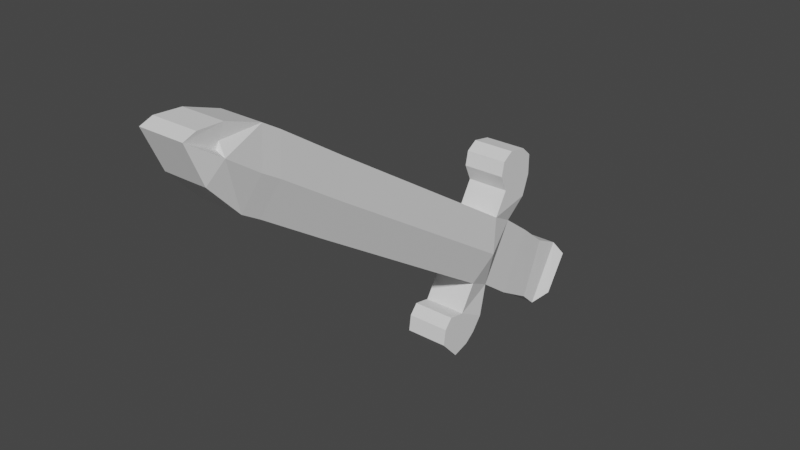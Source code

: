 # Source: sword2.blend  (saved by Blender 2.80.74; exported with 4.5.12 LTS)
import bpy
from mathutils import Matrix  # noqa: F401  (used for matrix-valued properties, if any)

bpy.ops.wm.read_factory_settings(use_empty=True)
scene = bpy.context.scene
scene.name = 'Scene'

# ---- collections
col_collection = bpy.data.collections.new('Collection'); scene.collection.children.link(col_collection)

# ---- world
world_world = bpy.data.worlds.new('World'); scene.world = world_world
world_world.use_nodes = True; world_world.node_tree.nodes.clear()
_N = world_world.node_tree.nodes; _L = world_world.node_tree.links
n0 = _N.new('ShaderNodeOutputWorld'); n0.name = 'World Output'; n0.location = (300, 300)
n1 = _N.new('ShaderNodeBackground'); n1.name = 'Background'; n1.location = (10, 300)
n1.inputs[0].default_value = (0.05088, 0.05088, 0.05088, 1.0)
_L.new(n1.outputs[0], n0.inputs[0])
n0.is_active_output = True
world_world.color = (0.05088, 0.05088, 0.05088)
world_world.use_sun_shadow = False
world_world.sun_shadow_jitter_overblur = 0.0

# ---- meshes
me_plane = bpy.data.meshes.new('Plane')
me_plane.from_pydata([(0.0, -0.7269, 0.7887), (0.0, -0.9463, 0.2435), (0.0, 1.132, -0.3987), (0.0, 0.8316, -0.9018), (0.0, -1.28, 1.151), (0.0, -1.499, 0.6056), (0.0, -1.434, 1.243), (0.0, -1.653, 0.6982), (0.0, -1.735, 1.344), (0.0, -1.914, 0.9761), (0.0, -1.954, 1.353), (0.0, -2.06, 1.313), (0.0, 1.392, -0.5419), (0.0, 1.092, -1.045), (0.0, 0.6893, -1.126), (0.0, 0.9494, -1.269), (0.0, 1.254, -0.1952), (0.0, 1.514, -0.3384), (0.0, 1.186, -0.04783), (0.0, 1.582, -0.1559), (0.0, 1.214, 0.07849), (0.0, 1.582, 0.02656), (0.0, 1.315, 0.1416), (0.0, 1.487, 0.1108), (0.0, 0.5403, -1.098), (0.0, 0.8546, -1.389), (0.0, 0.4658, -1.182), (0.0, 0.7598, -1.459), (0.0, 0.4455, -1.323), (0.0, 0.6108, -1.501), (0.0, 1.69, -0.7594), (0.0, 1.39, -1.262), (0.0, 1.961, -0.977), (0.0, 1.749, -1.473), (0.0, 2.192, -1.089), (0.0, 1.884, -1.599), (0.0, 2.259, -1.209), (0.0, 2.047, -1.536), (0.1853, 1.132, -0.3987), (0.1853, -0.7269, 0.7887), (0.1853, -0.9463, 0.2435), (0.1853, 0.8316, -0.9018), (0.1853, -1.28, 1.151), (0.1853, -1.499, 0.6056), (0.1853, -1.434, 1.243), (0.1853, -1.653, 0.6982), (0.1856, -1.735, 1.344), (0.1856, -1.914, 0.977), (0.194, -1.954, 1.353), (0.194, -2.06, 1.313), (0.1295, 1.092, -1.045), (0.1295, 1.392, -0.5419), (0.1853, 0.6893, -1.126), (0.1853, 0.9494, -1.269), (0.1853, 1.514, -0.3384), (0.1853, 1.254, -0.1952), (0.1853, 1.582, -0.1559), (0.1853, 1.186, -0.04783), (0.1853, 1.582, 0.02656), (0.1853, 1.214, 0.07849), (0.1853, 1.487, 0.1108), (0.1853, 1.315, 0.1416), (0.1853, 0.5403, -1.098), (0.1853, 0.8546, -1.389), (0.1853, 0.4658, -1.182), (0.1853, 0.7598, -1.459), (0.1853, 0.4455, -1.323), (0.1853, 0.6108, -1.501), (0.1217, 1.39, -1.262), (0.1217, 1.69, -0.7594), (0.1082, 1.749, -1.473), (0.1082, 1.961, -0.977), (0.116, 1.884, -1.599), (0.116, 2.192, -1.089), (0.1853, 2.047, -1.536), (0.1853, 2.259, -1.209), (0.2762, -0.8376, 0.5136), (0.2762, 0.9806, -0.6525), (0.2762, -1.39, 0.8757), (0.2762, -1.545, 0.9683), (0.2764, -1.825, 1.16), (0.1856, -1.748, 1.318), (0.1856, -1.761, 1.291), (0.1856, -1.773, 1.265), (0.1856, -1.786, 1.238), (0.1856, -1.799, 1.212), (0.1856, -1.812, 1.185)], [], [(13, 15, 14, 3), (2, 16, 17, 12), (16, 18, 19, 17), (18, 20, 21, 19), (20, 22, 23, 21), (15, 25, 24, 14), (25, 27, 26, 24), (27, 29, 28, 26), (76, 40, 41, 77), (76, 39, 42, 78), (78, 42, 44, 79), (79, 44, 46, 81, 82, 83, 84, 85, 86, 80), (47, 80, 86, 85, 84, 83, 82, 81, 46, 48, 49), (38, 77, 41, 50, 51), (50, 41, 52, 53), (38, 51, 54, 55), (55, 54, 56, 57), (57, 56, 58, 59), (59, 58, 60, 61), (53, 52, 62, 63), (63, 62, 64, 65), (65, 64, 66, 67), (51, 50, 68, 69), (69, 68, 70, 71), (71, 70, 72, 73), (73, 72, 74, 75), (26, 28, 66, 64), (1, 3, 41, 40), (20, 18, 57, 59), (19, 21, 58, 56), (30, 12, 51, 69), (23, 22, 61, 60), (13, 31, 68, 50), (5, 1, 40, 43), (22, 20, 59, 61), (0, 4, 42, 39), (21, 23, 60, 58), (15, 13, 50, 53), (32, 30, 69, 71), (3, 14, 52, 41), (31, 33, 70, 68), (7, 5, 43, 45), (25, 15, 53, 63), (4, 6, 44, 42), (14, 24, 62, 52), (16, 2, 38, 55), (34, 32, 71, 73), (12, 17, 54, 51), (33, 35, 72, 70), (9, 7, 45, 47), (27, 25, 63, 65), (37, 36, 75, 74), (6, 8, 46, 44), (24, 26, 64, 62), (18, 16, 55, 57), (36, 34, 73, 75), (10, 11, 49, 48), (28, 29, 67, 66), (2, 0, 39, 38), (17, 19, 56, 54), (35, 37, 74, 72), (11, 9, 47, 49), (29, 27, 65, 67), (8, 10, 48, 46), (45, 79, 80, 47), (43, 78, 79, 45), (40, 76, 78, 43), (39, 76, 77, 38)])
_uv = me_plane.uv_layers.new(name='UVMap')
_uv.uv.foreach_set('vector', [1.0, 1.0, 1.0, 1.0, 1.0, 1.0, 1.0, 1.0, 0.0, 1.0, 0.0, 1.0, 0.0, 1.0, 0.0, 1.0, 0.0, 1.0, 0.0, 1.0, 0.0, 1.0, 0.0, 1.0, 0.0, 1.0, 0.0, 1.0, 0.0, 1.0, 0.0, 1.0, 0.0, 1.0, 0.0, 1.0, 0.0, 1.0, 0.0, 1.0, 1.0, 1.0, 1.0, 1.0, 1.0, 1.0, 1.0, 1.0, 1.0, 1.0, 1.0, 1.0, 1.0, 1.0, 1.0, 1.0, 1.0, 1.0, 1.0, 1.0, 1.0, 1.0, 1.0, 1.0, 0.5046, 0.0, 1.0, 0.0, 1.0, 1.0, 0.5046, 1.0, 0.5046, 0.0, 0.0, 0.0, 0.0, 0.0, 0.5046, 0.0, 0.5046, 0.0, 0.0, 0.0, 0.0, 0.0, 0.5046, 0.0, 0.5046, 0.0, 0.0, 0.0, 0.0, 0.0, 0.07208, 0.0, 0.1442, 0.0, 0.2163, 0.0, 0.2883, 0.0, 0.3604, 0.0, 0.4325, 0.0, 0.5046, 0.0, 1.0, 0.0, 0.5046, 0.0, 0.4325, 0.0, 0.3604, 0.0, 0.2883, 0.0, 0.2163, 0.0, 0.1442, 0.0, 0.07208, 0.0, 0.0, 0.0, 0.0, 0.0, 1.0, 0.0, 0.0, 1.0, 0.5046, 1.0, 1.0, 1.0, 1.0, 1.0, 0.0, 1.0, 1.0, 1.0, 1.0, 1.0, 1.0, 1.0, 1.0, 1.0, 0.0, 1.0, 0.0, 1.0, 0.0, 1.0, 0.0, 1.0, 0.0, 1.0, 0.0, 1.0, 0.0, 1.0, 0.0, 1.0, 0.0, 1.0, 0.0, 1.0, 0.0, 1.0, 0.0, 1.0, 0.0, 1.0, 0.0, 1.0, 0.0, 1.0, 0.0, 1.0, 1.0, 1.0, 1.0, 1.0, 1.0, 1.0, 1.0, 1.0, 1.0, 1.0, 1.0, 1.0, 1.0, 1.0, 1.0, 1.0, 1.0, 1.0, 1.0, 1.0, 1.0, 1.0, 1.0, 1.0, 0.0, 1.0, 1.0, 1.0, 1.0, 1.0, 0.0, 1.0, 0.0, 1.0, 1.0, 1.0, 1.0, 1.0, 0.0, 1.0, 0.0, 1.0, 1.0, 1.0, 1.0, 1.0, 0.0, 1.0, 0.0, 1.0, 1.0, 1.0, 1.0, 1.0, 0.0, 1.0, 1.0, 1.0, 1.0, 1.0, 1.0, 1.0, 1.0, 1.0, 1.0, 0.0, 1.0, 1.0, 1.0, 1.0, 1.0, 0.0, 0.0, 1.0, 0.0, 1.0, 0.0, 1.0, 0.0, 1.0, 0.0, 1.0, 0.0, 1.0, 0.0, 1.0, 0.0, 1.0, 0.0, 1.0, 0.0, 1.0, 0.0, 1.0, 0.0, 1.0, 0.0, 1.0, 0.0, 1.0, 0.0, 1.0, 0.0, 1.0, 1.0, 1.0, 1.0, 1.0, 1.0, 1.0, 1.0, 1.0, 1.0, 0.0, 1.0, 0.0, 1.0, 0.0, 1.0, 0.0, 0.0, 1.0, 0.0, 1.0, 0.0, 1.0, 0.0, 1.0, 0.0, 0.0, 0.0, 0.0, 0.0, 0.0, 0.0, 0.0, 0.0, 1.0, 0.0, 1.0, 0.0, 1.0, 0.0, 1.0, 1.0, 1.0, 1.0, 1.0, 1.0, 1.0, 1.0, 1.0, 0.0, 1.0, 0.0, 1.0, 0.0, 1.0, 0.0, 1.0, 1.0, 1.0, 1.0, 1.0, 1.0, 1.0, 1.0, 1.0, 1.0, 1.0, 1.0, 1.0, 1.0, 1.0, 1.0, 1.0, 1.0, 0.0, 1.0, 0.0, 1.0, 0.0, 1.0, 0.0, 1.0, 1.0, 1.0, 1.0, 1.0, 1.0, 1.0, 1.0, 0.0, 0.0, 0.0, 0.0, 0.0, 0.0, 0.0, 0.0, 1.0, 1.0, 1.0, 1.0, 1.0, 1.0, 1.0, 1.0, 0.0, 1.0, 0.0, 1.0, 0.0, 1.0, 0.0, 1.0, 0.0, 1.0, 0.0, 1.0, 0.0, 1.0, 0.0, 1.0, 0.0, 1.0, 0.0, 1.0, 0.0, 1.0, 0.0, 1.0, 1.0, 1.0, 1.0, 1.0, 1.0, 1.0, 1.0, 1.0, 1.0, 0.0, 1.0, 0.0, 1.0, 0.0, 1.0, 0.0, 1.0, 1.0, 1.0, 1.0, 1.0, 1.0, 1.0, 1.0, 1.0, 1.0, 0.0, 1.0, 0.0, 1.0, 1.0, 1.0, 0.0, 0.0, 0.0, 0.0, 0.0, 0.0, 0.0, 0.0, 1.0, 1.0, 1.0, 1.0, 1.0, 1.0, 1.0, 1.0, 0.0, 1.0, 0.0, 1.0, 0.0, 1.0, 0.0, 1.0, 0.0, 1.0, 0.0, 1.0, 0.0, 1.0, 0.0, 1.0, 0.0, 0.0, 1.0, 0.0, 1.0, 0.0, 0.0, 0.0, 1.0, 1.0, 1.0, 1.0, 1.0, 1.0, 1.0, 1.0, 0.0, 1.0, 0.0, 0.0, 0.0, 0.0, 0.0, 1.0, 0.0, 1.0, 0.0, 1.0, 0.0, 1.0, 0.0, 1.0, 1.0, 1.0, 1.0, 1.0, 1.0, 1.0, 1.0, 1.0, 1.0, 0.0, 1.0, 0.0, 1.0, 0.0, 1.0, 0.0, 1.0, 1.0, 1.0, 1.0, 1.0, 1.0, 1.0, 1.0, 0.0, 0.0, 0.0, 0.0, 0.0, 0.0, 0.0, 0.0, 1.0, 0.0, 0.5046, 0.0, 0.5046, 0.0, 1.0, 0.0, 1.0, 0.0, 0.5046, 0.0, 0.5046, 0.0, 1.0, 0.0, 1.0, 0.0, 0.5046, 0.0, 0.5046, 0.0, 1.0, 0.0, 0.0, 0.0, 0.5046, 0.0, 0.5046, 1.0, 0.0, 1.0])
_ca = me_plane.color_attributes.new('Col', 'BYTE_COLOR', 'CORNER')
_ca.data.foreach_set('color', [0.4342, 0.3712, 0.3712, 1.0, 0.09531, 0.007499, 0.0, 1.0, 0.09531, 0.007499, 0.0, 1.0, 0.09531, 0.007499, 0.0, 1.0, 0.09759, 0.008568, 0.003035, 1.0, 0.09531, 0.007499, 0.0006071, 1.0, 1.0, 1.0, 0.9911, 1.0, 0.1779, 0.09084, 0.0865, 1.0, 0.09531, 0.007499, 0.0006071, 1.0, 0.09531, 0.008023, 0.001518, 1.0, 1.0, 1.0, 1.0, 1.0, 1.0, 1.0, 0.9911, 1.0, 0.09531, 0.008023, 0.001518, 1.0, 0.09531, 0.007499, 0.0003035, 1.0, 1.0, 1.0, 1.0, 1.0, 1.0, 1.0, 1.0, 1.0, 0.09531, 0.007499, 0.0003035, 1.0, 0.1022, 0.01444, 0.009134, 1.0, 0.9301, 0.9216, 0.9216, 1.0, 1.0, 1.0, 1.0, 1.0, 0.09531, 0.007499, 0.0, 1.0, 0.09531, 0.007499, 0.0, 1.0, 0.09531, 0.007499, 0.0, 1.0, 0.09531, 0.007499, 0.0, 1.0, 0.09531, 0.007499, 0.0, 1.0, 0.09531, 0.007499, 0.0, 1.0, 0.09531, 0.007499, 0.0, 1.0, 0.09531, 0.007499, 0.0, 1.0, 0.09531, 0.007499, 0.0, 1.0, 0.09531, 0.007499, 0.0, 1.0, 0.09531, 0.007499, 0.0, 1.0, 0.09531, 0.007499, 0.0, 1.0, 0.2961, 0.2961, 0.2961, 1.0, 0.2961, 0.2961, 0.2961, 1.0, 0.2961, 0.2918, 0.2918, 1.0, 0.2961, 0.2961, 0.2961, 1.0, 0.2961, 0.2961, 0.2961, 1.0, 0.2961, 0.2961, 0.2961, 1.0, 0.2961, 0.2961, 0.2961, 1.0, 0.2961, 0.2961, 0.2961, 1.0, 0.2961, 0.2961, 0.2961, 1.0, 0.2961, 0.2961, 0.2961, 1.0, 0.2961, 0.2961, 0.2961, 1.0, 0.2961, 0.2961, 0.2961, 1.0, 0.2961, 0.2961, 0.2961, 1.0, 0.2961, 0.2961, 0.2961, 1.0, 0.2961, 0.2961, 0.2961, 1.0, 0.2961, 0.2961, 0.2961, 1.0, 0.2961, 0.2961, 0.2961, 1.0, 0.2961, 0.2961, 0.2961, 1.0, 0.2961, 0.2961, 0.2961, 1.0, 0.2961, 0.2961, 0.2961, 1.0, 0.2961, 0.2961, 0.2961, 1.0, 0.2961, 0.2961, 0.2961, 1.0, 0.2961, 0.2961, 0.2961, 1.0, 0.2961, 0.2961, 0.2961, 1.0, 0.2961, 0.2961, 0.2961, 1.0, 0.2961, 0.2961, 0.2961, 1.0, 0.2961, 0.2961, 0.2961, 1.0, 0.2961, 0.2961, 0.2961, 1.0, 0.2961, 0.2961, 0.2961, 1.0, 0.2961, 0.2961, 0.2961, 1.0, 0.2961, 0.2961, 0.2961, 1.0, 0.2961, 0.2961, 0.2961, 1.0, 0.2961, 0.2961, 0.2961, 1.0, 0.09531, 0.008023, 0.001821, 1.0, 0.09531, 0.007499, 0.0, 1.0, 0.09531, 0.007499, 0.0, 1.0, 0.09531, 0.007499, 0.0, 1.0, 0.09531, 0.007499, 0.0, 1.0, 0.09531, 0.007499, 0.0, 1.0, 0.09531, 0.007499, 0.0, 1.0, 0.09531, 0.007499, 0.0, 1.0, 0.09531, 0.007499, 0.0, 1.0, 0.09531, 0.008023, 0.001821, 1.0, 0.09531, 0.007499, 0.0, 1.0, 0.09531, 0.007499, 0.0, 1.0, 0.09531, 0.007499, 0.0003035, 1.0, 0.09531, 0.007499, 0.0003035, 1.0, 0.09531, 0.007499, 0.0, 1.0, 0.09531, 0.007499, 0.0, 1.0, 0.09759, 0.008023, 0.001821, 1.0, 0.09759, 0.008023, 0.001821, 1.0, 0.09531, 0.007499, 0.0, 1.0, 0.09531, 0.007499, 0.0, 1.0, 0.09531, 0.007499, 0.0009106, 1.0, 0.09531, 0.007499, 0.0009106, 1.0, 0.09531, 0.007499, 0.0, 1.0, 0.09531, 0.007499, 0.0, 1.0, 0.09531, 0.007499, 0.0, 1.0, 0.09531, 0.007499, 0.0, 1.0, 0.09531, 0.007499, 0.0, 1.0, 0.107, 0.0185, 0.0137, 1.0, 0.09531, 0.007499, 0.0, 1.0, 0.09531, 0.007499, 0.0, 1.0, 0.107, 0.0185, 0.0137, 1.0, 0.09531, 0.008023, 0.001214, 1.0, 0.09531, 0.007499, 0.0, 1.0, 0.09531, 0.007499, 0.0003035, 1.0, 0.09531, 0.007499, 0.0003035, 1.0, 0.09531, 0.007499, 0.0003035, 1.0, 0.09531, 0.007499, 0.0, 1.0, 0.09531, 0.007499, 0.0, 1.0, 0.09531, 0.007499, 0.0, 1.0, 0.09531, 0.007499, 0.0, 1.0, 0.09531, 0.007499, 0.0, 1.0, 0.09531, 0.007499, 0.0, 1.0, 0.09531, 0.007499, 0.0, 1.0, 0.09531, 0.007499, 0.0, 1.0, 0.09531, 0.007499, 0.0, 1.0, 0.09531, 0.007499, 0.0, 1.0, 0.09531, 0.007499, 0.0, 1.0, 0.09531, 0.007499, 0.0, 1.0, 0.09759, 0.008568, 0.002732, 1.0, 0.09759, 0.008568, 0.002732, 1.0, 0.09531, 0.007499, 0.0, 1.0, 0.09531, 0.007499, 0.0003035, 1.0, 0.107, 0.02029, 0.01521, 1.0, 0.09531, 0.007499, 0.0, 1.0, 0.09531, 0.007499, 0.0, 1.0, 0.09531, 0.007499, 0.0, 1.0, 0.09531, 0.008023, 0.001214, 1.0, 0.3372, 0.3372, 0.3372, 1.0, 0.3968, 0.3968, 0.3968, 1.0, 0.3968, 0.3968, 0.3968, 1.0, 0.305, 0.305, 0.305, 1.0, 0.09531, 0.007499, 0.0003035, 1.0, 0.09531, 0.008023, 0.001518, 1.0, 0.09759, 0.008023, 0.001821, 1.0, 0.09531, 0.007499, 0.0009106, 1.0, 0.09531, 0.007499, 0.0, 1.0, 0.09531, 0.007499, 0.0, 1.0, 0.09531, 0.007499, 0.0, 1.0, 0.09531, 0.007499, 0.0, 1.0, 0.09531, 0.007499, 0.0006071, 1.0, 0.09531, 0.007499, 0.0, 1.0, 0.09531, 0.007499, 0.0, 1.0, 0.09531, 0.007499, 0.0, 1.0, 0.09531, 0.007499, 0.0, 1.0, 0.09531, 0.007499, 0.0, 1.0, 0.09531, 0.007499, 0.0, 1.0, 0.09531, 0.007499, 0.0, 1.0, 0.09759, 0.008568, 0.003347, 1.0, 0.09759, 0.009134, 0.003677, 1.0, 0.09531, 0.007499, 0.0, 1.0, 0.09531, 0.007499, 0.0, 1.0, 0.2961, 0.2961, 0.2961, 1.0, 0.2961, 0.2961, 0.2961, 1.0, 0.2961, 0.2961, 0.2961, 1.0, 0.2961, 0.2961, 0.2961, 1.0, 0.09531, 0.007499, 0.0, 1.0, 0.09531, 0.007499, 0.0003035, 1.0, 0.09531, 0.007499, 0.0009106, 1.0, 0.09531, 0.007499, 0.0, 1.0, 0.2961, 0.2961, 0.2961, 1.0, 0.2961, 0.2961, 0.2961, 1.0, 0.2961, 0.2961, 0.2961, 1.0, 0.2961, 0.2961, 0.2961, 1.0, 0.09531, 0.007499, 0.0, 1.0, 0.09531, 0.007499, 0.0, 1.0, 0.09531, 0.007499, 0.0, 1.0, 0.09531, 0.007499, 0.0, 1.0, 0.09531, 0.007499, 0.0, 1.0, 0.09759, 0.008568, 0.003347, 1.0, 0.09531, 0.007499, 0.0, 1.0, 0.09531, 0.007499, 0.0, 1.0, 0.09759, 0.008568, 0.003035, 1.0, 0.09531, 0.007499, 0.0006071, 1.0, 0.09531, 0.007499, 0.0, 1.0, 0.09531, 0.007499, 0.0, 1.0, 0.09531, 0.007499, 0.0, 1.0, 0.09531, 0.007499, 0.0, 1.0, 0.09531, 0.007499, 0.0, 1.0, 0.09531, 0.007499, 0.0, 1.0, 0.09759, 0.009134, 0.003677, 1.0, 0.09531, 0.007499, 0.0, 1.0, 0.09531, 0.007499, 0.0, 1.0, 0.09531, 0.007499, 0.0, 1.0, 0.2961, 0.2961, 0.2961, 1.0, 0.2961, 0.2961, 0.2961, 1.0, 0.2961, 0.2961, 0.2961, 1.0, 0.2961, 0.2961, 0.2961, 1.0, 0.09531, 0.007499, 0.0, 1.0, 0.09531, 0.007499, 0.0, 1.0, 0.09531, 0.007499, 0.0, 1.0, 0.09531, 0.007499, 0.0, 1.0, 0.2961, 0.2961, 0.2961, 1.0, 0.2961, 0.2961, 0.2961, 1.0, 0.2961, 0.2961, 0.2961, 1.0, 0.2961, 0.2961, 0.2961, 1.0, 0.09531, 0.007499, 0.0, 1.0, 0.09531, 0.007499, 0.0, 1.0, 0.107, 0.0185, 0.0137, 1.0, 0.09531, 0.007499, 0.0, 1.0, 0.09531, 0.007499, 0.0, 1.0, 0.09759, 0.008568, 0.003035, 1.0, 0.09531, 0.008023, 0.001821, 1.0, 0.09531, 0.007499, 0.0003035, 1.0, 0.09759, 0.009721, 0.004025, 1.0, 0.09759, 0.008568, 0.003035, 1.0, 0.09531, 0.007499, 0.0, 1.0, 0.09759, 0.008568, 0.002732, 1.0, 0.09531, 0.007499, 0.0, 1.0, 0.09531, 0.007499, 0.0, 1.0, 0.09531, 0.007499, 0.0, 1.0, 0.09531, 0.007499, 0.0, 1.0, 0.09531, 0.007499, 0.0, 1.0, 0.09531, 0.007499, 0.0, 1.0, 0.09531, 0.007499, 0.0, 1.0, 0.09531, 0.007499, 0.0, 1.0, 0.2961, 0.2961, 0.2961, 1.0, 0.2961, 0.2961, 0.2961, 1.0, 0.2961, 0.2961, 0.2961, 1.0, 0.2961, 0.2961, 0.2961, 1.0, 0.09531, 0.007499, 0.0, 1.0, 0.09531, 0.007499, 0.0, 1.0, 0.09531, 0.007499, 0.0, 1.0, 0.09531, 0.007499, 0.0, 1.0, 0.09531, 0.007499, 0.0, 1.0, 0.0999, 0.01096, 0.005182, 1.0, 0.107, 0.02029, 0.01521, 1.0, 0.09531, 0.007499, 0.0003035, 1.0, 0.2961, 0.2961, 0.2961, 1.0, 0.2961, 0.2961, 0.2961, 1.0, 0.2961, 0.2961, 0.2961, 1.0, 0.2961, 0.2961, 0.2961, 1.0, 0.09531, 0.007499, 0.0, 1.0, 0.09531, 0.007499, 0.0, 1.0, 0.09531, 0.008023, 0.001214, 1.0, 0.107, 0.0185, 0.0137, 1.0, 0.09531, 0.008023, 0.001518, 1.0, 0.09531, 0.007499, 0.0, 1.0, 0.09531, 0.007499, 0.0003035, 1.0, 0.09759, 0.008023, 0.001821, 1.0, 0.0999, 0.01096, 0.005182, 1.0, 0.09759, 0.009721, 0.004025, 1.0, 0.09759, 0.008568, 0.002732, 1.0, 0.107, 0.02029, 0.01521, 1.0, 0.3005, 0.3005, 0.3005, 1.0, 0.305, 0.305, 0.305, 1.0, 0.2961, 0.2961, 0.2961, 1.0, 0.2961, 0.2961, 0.2961, 1.0, 0.09531, 0.007499, 0.0, 1.0, 0.09531, 0.007499, 0.0, 1.0, 0.09531, 0.007499, 0.0, 1.0, 0.09531, 0.007499, 0.0, 1.0, 0.2874, 0.2542, 0.2502, 1.0, 0.3231, 0.3231, 0.3231, 1.0, 0.2961, 0.2961, 0.2961, 1.0, 0.3278, 0.3278, 0.3278, 1.0, 0.09531, 0.007499, 0.0, 1.0, 0.09531, 0.007499, 0.0, 1.0, 0.09531, 0.007499, 0.0, 1.0, 0.09531, 0.007499, 0.0, 1.0, 0.09531, 0.007499, 0.0, 1.0, 0.09531, 0.007499, 0.0, 1.0, 0.09531, 0.007499, 0.0003035, 1.0, 0.09531, 0.007499, 0.0, 1.0, 0.305, 0.305, 0.305, 1.0, 0.2961, 0.2961, 0.2961, 1.0, 0.2961, 0.2961, 0.2961, 1.0, 0.2961, 0.2961, 0.2961, 1.0, 0.09531, 0.007499, 0.0, 1.0, 0.09531, 0.007499, 0.0, 1.0, 0.09531, 0.007499, 0.0, 1.0, 0.09531, 0.007499, 0.0, 1.0, 0.2961, 0.2961, 0.2961, 1.0, 0.3005, 0.3005, 0.3005, 1.0, 0.2961, 0.2961, 0.2961, 1.0, 0.2961, 0.2961, 0.2961, 1.0, 0.2961, 0.2961, 0.2961, 1.0, 0.2961, 0.2961, 0.2961, 1.0, 0.2961, 0.2961, 0.2961, 1.0, 0.2961, 0.2961, 0.2961, 1.0, 0.2961, 0.2961, 0.2961, 1.0, 0.2961, 0.2961, 0.2961, 1.0, 0.2961, 0.2961, 0.2961, 1.0, 0.2961, 0.2961, 0.2961, 1.0, 0.2961, 0.2961, 0.2961, 1.0, 0.2961, 0.2961, 0.2961, 1.0, 0.2961, 0.2961, 0.2961, 1.0, 0.2961, 0.2961, 0.2961, 1.0, 0.2961, 0.2961, 0.2961, 1.0, 0.2961, 0.2961, 0.2961, 1.0, 0.2961, 0.2961, 0.2961, 1.0, 0.2961, 0.2961, 0.2961, 1.0])
me_plane.use_remesh_fix_poles = True
me_plane.use_remesh_preserve_attributes = False
me_plane.use_mirror_vertex_groups = False
me_plane.use_paint_bone_selection = False
me_plane.use_paint_mask = True
me_plane.update()

# ---- objects
ob_empty = bpy.data.objects.new('Empty', None)
ob_plane = bpy.data.objects.new('Plane', me_plane)

# ---- transforms, parenting, visibility, modifiers, constraints
ob_empty.location = (0.0, 0.0, 0.0)
ob_empty.rotation_euler = (1.571, 0.0, 1.571)
ob_empty.empty_display_type = 'IMAGE'
ob_empty.empty_display_size = 5.0
ob_empty.lineart.crease_threshold = 0.0
ob_plane.location = (0.0, 0.0, 0.0)
ob_plane.lineart.crease_threshold = 0.0
_m = ob_plane.modifiers.new('Mirror', 'MIRROR')

# ---- collection membership
col_collection.objects.link(ob_empty)
col_collection.objects.link(ob_plane)

# ---- scene / render settings (as saved in the file)
scene.frame_start = 1; scene.frame_end = 250; scene.frame_set(1)
scene.render.engine = 'BLENDER_EEVEE_NEXT'
scene.cycles.use_denoising = False
scene.cycles.samples = 128
scene.cycles.sampling_pattern = 'TABULATED_SOBOL'
scene.cycles.use_adaptive_sampling = False
scene.cycles.use_light_tree = False
scene.view_settings.view_transform = 'Filmic'
bpy.context.view_layer.update()

# ---- added for rendering (the .blend has no active camera and no usable light): camera, sun
cam_auto = bpy.data.cameras.new('AutoCamera')
cam_auto.lens = 50.0
cam_auto.sensor_width = 36.0
cam_auto.clip_end = 1000.0
ob_auto_camera = bpy.data.objects.new('AutoCamera', cam_auto)
scene.collection.objects.link(ob_auto_camera)
ob_auto_camera.location = (4.86754, -5.74129, 3.77081)
ob_auto_camera.rotation_euler = (1.09748, -7.21219e-08, 0.694738)
scene.camera = ob_auto_camera
light_auto_sun = bpy.data.lights.new('AutoSun', 'SUN')
light_auto_sun.energy = 3.0
light_auto_sun.angle = 0.0523599
ob_auto_sun = bpy.data.objects.new('AutoSun', light_auto_sun)
scene.collection.objects.link(ob_auto_sun)
ob_auto_sun.rotation_euler = (0.872665, 0.174533, 0.523599)
bpy.context.view_layer.update()
